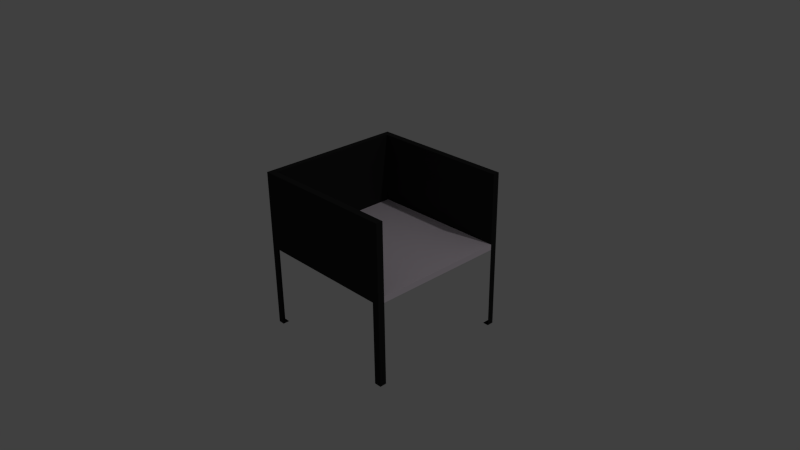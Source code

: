 # Source: storage_tray_v2.blend  (saved by Blender 2.76.0; exported with 4.5.12 LTS)
import bpy
from mathutils import Matrix  # noqa: F401  (used for matrix-valued properties, if any)

bpy.ops.wm.read_factory_settings(use_empty=True)
scene = bpy.context.scene
scene.name = 'Scene'

# ---- collections
col_collection_1 = bpy.data.collections.new('Collection 1'); scene.collection.children.link(col_collection_1)

# ---- materials (node trees are filled in below, after node groups)
mat_material = bpy.data.materials.new('Material')
mat_material.alpha_threshold = 0.0
mat_material.use_transparent_shadow = False
mat_material.diffuse_color = (0.02539, 0.02539, 0.02539, 1.0)
mat_material.specular_color = (0.9551, 0.9114, 1.0)
mat_material.roughness = 0.0
mat_material.specular_intensity = 0.4821
mat_material.line_color = (0.0, 0.0, 0.0, 1.0)
mat_material_002 = bpy.data.materials.new('Material.002')
mat_material_002.alpha_threshold = 0.0
mat_material_002.use_transparent_shadow = False
mat_material_002.diffuse_color = (1.0, 0.8941, 0.9933, 1.0)
mat_material_002.roughness = 0.5
mat_material_002.specular_intensity = 0.0

# ---- material node trees

# ---- world
world_world = bpy.data.worlds.new('World'); scene.world = world_world
world_world.color = (0.05088, 0.05088, 0.05088)
world_world.use_sun_shadow = False
world_world.sun_shadow_jitter_overblur = 0.0
world_world.cycles.sampling_method = 'MANUAL'
world_world.cycles.sample_map_resolution = 256

# ---- cameras
cam_camera = bpy.data.cameras.new('Camera')
cam_camera.clip_end = 100.0
cam_camera.lens = 35.0
cam_camera.sensor_width = 32.0
cam_camera.sensor_height = 18.0
cam_camera.ortho_scale = 7.314
cam_camera.dof.focus_distance = 0.0
cam_camera.dof.aperture_fstop = 128.0

# ---- lights
light_lamp = bpy.data.lights.new('Lamp', 'POINT')
light_lamp.transmission_factor = 0.0
light_lamp.cutoff_distance = 30.0
light_lamp.energy = 100.0
light_lamp.shadow_buffer_clip_start = 1.001
light_lamp.shadow_soft_size = 0.1
light_lamp.shadow_maximum_resolution = 0.006
light_lamp.use_absolute_resolution = True
light_lamp.cycles.use_multiple_importance_sampling = False

# ---- meshes
me_cube = bpy.data.meshes.new('Cube')
me_cube.from_pydata([(1.0, 1.0, 0.0), (1.0, -1.0, 0.0), (-1.0, -1.0, 0.0), (-1.0, 1.0, 0.0), (1.0, 1.0, 2.0), (1.0, -1.0, 2.0), (-1.0, -1.0, 2.0), (-1.0, 1.0, 2.0), (1.0, 0.9092, -1.192e-07), (1.0, -0.9092, -1.192e-07), (-1.0, -0.9092, -1.192e-07), (-1.0, 0.9092, -1.192e-07), (1.0, 0.9092, 2.0), (1.0, -0.9092, 2.0), (-1.0, -0.9092, 2.0), (-1.0, 0.9092, 2.0), (-0.9131, 1.013, 0.0), (-0.9131, -1.0, 0.0), (-0.9131, 1.0, 2.0), (-0.9131, -1.0, 2.0), (-0.9131, 0.9092, 2.0), (-0.9131, -0.9092, 2.0), (-0.9131, 0.9092, -1.192e-07), (-0.9131, -0.9092, -1.192e-07), (1.0, -0.9092, 3.597), (1.0, -1.0, 3.597), (-0.9131, 1.0, 3.597), (-1.0, 1.0, 3.597), (-0.9131, -1.0, 3.597), (-1.0, -1.0, 3.597), (-1.0, 0.9092, 3.597), (1.0, 1.0, 3.597), (1.0, 0.9092, 3.597), (-1.0, -0.9092, 3.597), (-0.9131, 0.9092, 3.597), (-0.9131, -0.9092, 3.597), (1.0, -1.49e-06, 2.0), (0.04345, 0.9092, 2.0), (0.04345, -0.9092, 2.0), (-0.9131, 4.172e-07, 2.0), (0.04345, -5.364e-07, 2.0), (1.0, 1.0, 1.873), (1.0, -1.0, 1.873), (-1.0, -1.0, 1.873), (-1.0, 1.0, 1.873), (-1.0, -0.9092, 1.873), (-1.0, 0.9092, 1.873), (1.0, 0.9092, 1.873), (1.0, -0.9092, 1.873), (-0.9131, 1.013, 1.873), (-0.9131, -1.0, 1.873), (0.9049, -0.9092, 3.597), (0.9049, -0.9092, -1.192e-07), (0.9049, -1.0, 2.0), (0.9049, -1.0, 0.0), (0.9049, -1.0, 3.597), (0.9049, -1.0, 1.873), (0.9156, 1.013, 0.0), (0.9156, 1.0, 2.0), (0.9156, 0.9092, -1.192e-07), (0.9156, 0.9092, 3.597), (0.9156, 1.0, 3.597), (0.9156, 1.013, 1.873), (-0.9131, 0.3484, 1.873), (0.9156, 0.3484, 1.873), (-0.9131, -0.6743, 1.873), (0.9049, -0.6743, 1.873)], [], [(23, 17, 2, 10), (14, 6, 29, 33), (48, 13, 5, 42), (50, 19, 6, 43), (46, 15, 7, 44), (49, 16, 3, 44), (43, 6, 14, 45), (45, 14, 15, 46), (41, 4, 12, 47), (47, 12, 36, 13, 48), (7, 15, 30, 27), (21, 39, 20, 34, 35), (16, 22, 11, 3), (31, 61, 60, 32), (4, 58, 61, 31), (40, 39, 21, 38), (53, 5, 25, 55), (56, 53, 19, 50), (20, 37, 12, 32, 60, 34), (35, 33, 29, 28), (26, 27, 30, 34), (34, 30, 33, 35), (61, 26, 34, 60), (51, 35, 28, 55), (5, 13, 24, 25), (13, 38, 21, 35, 51, 24), (15, 14, 33, 30), (18, 7, 27, 26), (12, 4, 31, 32), (58, 18, 26, 61), (6, 19, 28, 29), (36, 40, 38, 13), (12, 37, 40, 36), (37, 20, 39, 40), (56, 50, 65, 66), (58, 62, 49, 18), (24, 51, 55, 25), (0, 41, 47, 8), (19, 53, 55, 28), (2, 43, 45, 10), (18, 49, 44, 7), (11, 46, 44, 3), (17, 50, 43, 2), (9, 48, 42, 1), (1, 42, 56, 54), (42, 5, 53, 56), (9, 1, 54, 52), (4, 41, 62, 58), (41, 0, 57, 62), (0, 8, 59, 57), (49, 62, 64, 63)])
me_cube.polygons.foreach_set('material_index', [0, 0, 0, 0, 0, 0, 0, 0, 0, 1, 0, 0, 0, 0, 0, 1, 0, 0, 0, 0, 0, 0, 0, 0, 0, 0, 0, 0, 0, 0, 0, 1, 1, 1, 0, 0, 0, 0, 0, 0, 0, 0, 0, 0, 0, 0, 0, 0, 0, 0, 0])
me_cube.materials.append(mat_material)
me_cube.materials.append(mat_material_002)
me_cube.materials.append(None)
me_cube.use_remesh_preserve_volume = False
me_cube.use_remesh_preserve_attributes = False
me_cube.use_mirror_vertex_groups = False
me_cube.update()

# ---- objects
ob_storagetray = bpy.data.objects.new('StorageTray', me_cube)
ob_lamp = bpy.data.objects.new('Lamp', light_lamp)
ob_camera = bpy.data.objects.new('Camera', cam_camera)

# ---- transforms, parenting, visibility, modifiers, constraints
ob_storagetray.location = (0.0, 0.0, 0.0)
ob_storagetray.scale = (0.25, 0.25, 0.15)
ob_storagetray.lock_rotations_4d = False
ob_storagetray.empty_display_type = 'ARROWS'
ob_storagetray.lineart.crease_threshold = 0.0
ob_lamp.location = (4.076, 1.005, 5.904)
ob_lamp.rotation_euler = (0.6503, 0.05522, 1.866)
ob_lamp.lock_rotations_4d = False
ob_lamp.empty_display_type = 'ARROWS'
ob_lamp.color = (0.0, 0.0, 0.0, 0.0)
ob_lamp.lineart.crease_threshold = 0.0
ob_camera.location = (1.834, -1.64, 1.583)
ob_camera.rotation_euler = (1.109, 0.01082, 0.8149)
ob_camera.lock_rotations_4d = False
ob_camera.empty_display_type = 'ARROWS'
ob_camera.color = (0.0, 0.0, 0.0, 0.0)
ob_camera.display_type = 'WIRE'
ob_camera.lineart.crease_threshold = 0.0

# ---- collection membership
col_collection_1.objects.link(ob_storagetray)
col_collection_1.objects.link(ob_lamp)
col_collection_1.objects.link(ob_camera)

# ---- scene / render settings (as saved in the file)
scene.camera = ob_camera
scene.frame_start = 1; scene.frame_end = 250; scene.frame_set(1)
scene.render.engine = 'BLENDER_EEVEE_NEXT'
scene.render.resolution_percentage = 50
scene.render.dither_intensity = 0.0
scene.cycles.use_denoising = False
scene.cycles.samples = 10
scene.cycles.sampling_pattern = 'TABULATED_SOBOL'
scene.cycles.light_sampling_threshold = 0.0
scene.cycles.use_adaptive_sampling = False
scene.cycles.use_light_tree = False
scene.cycles.blur_glossy = 0.0
scene.cycles.pixel_filter_type = 'GAUSSIAN'
scene.cycles.sample_clamp_indirect = 0.0
scene.view_settings.view_transform = 'Standard'
bpy.context.view_layer.update()

